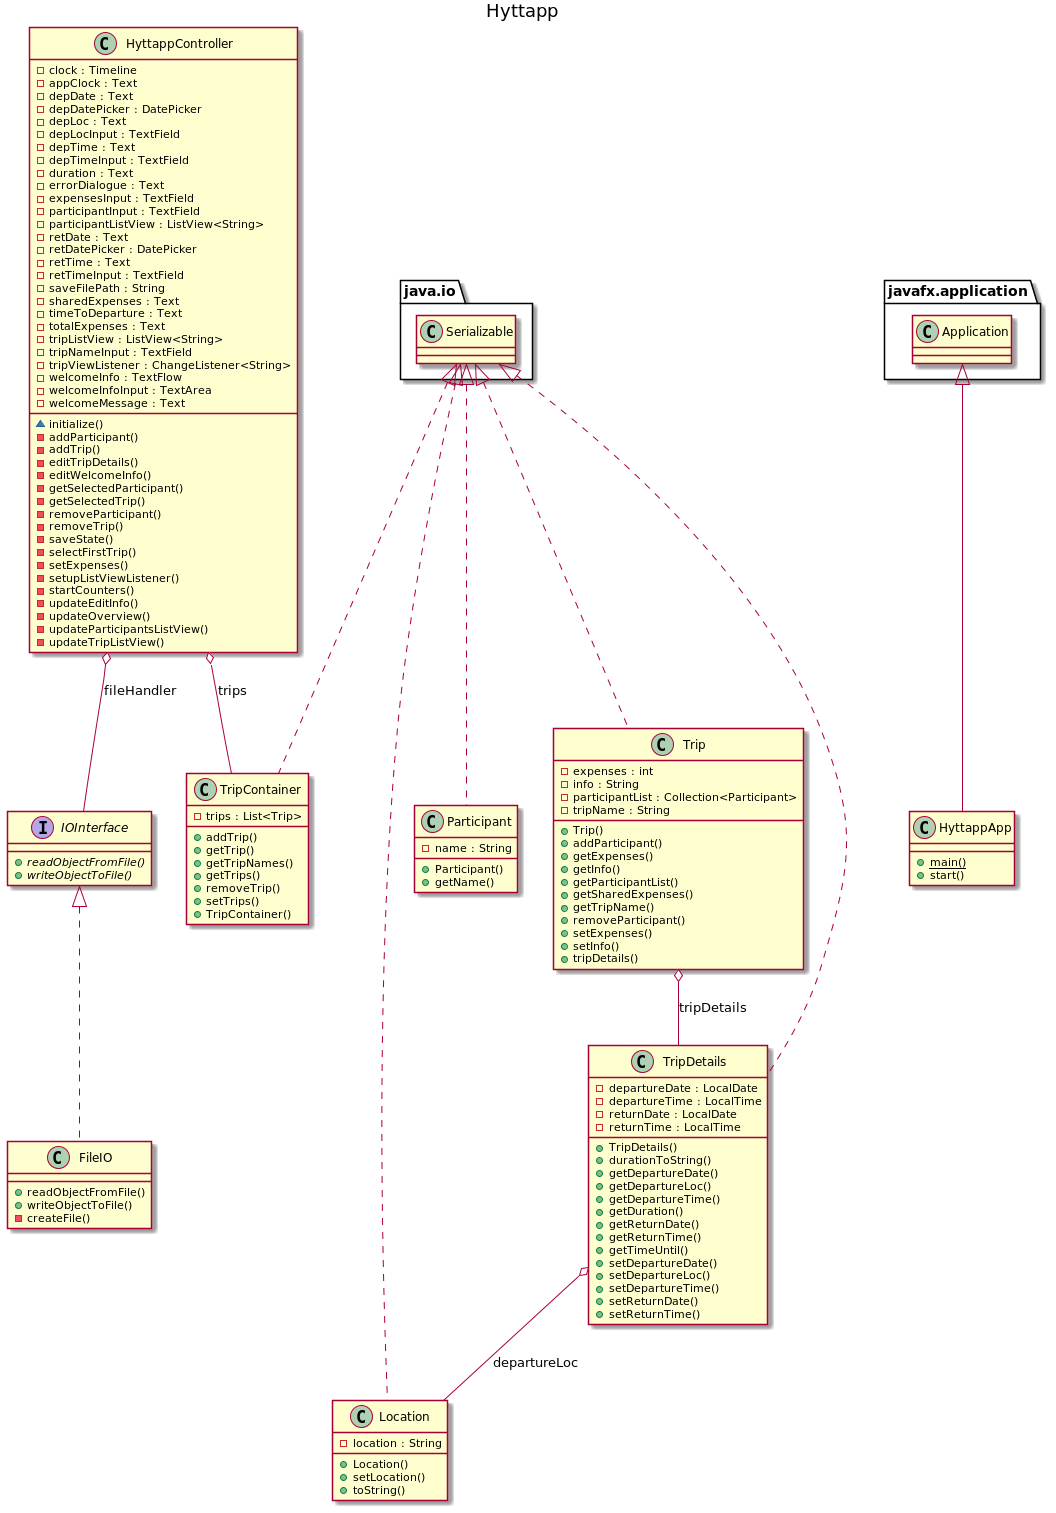

The diagram above was rendered by PlantUML. Its source (embedded in the PNG):
@startuml

title Hyttapp

    class FileIO {
        + readObjectFromFile()
        + writeObjectToFile()
        - createFile()
    }


    class HyttappApp {
        {static} + main()
        + start()
    }


    class HyttappController {
        - clock : Timeline
        - appClock : Text
        - depDate : Text
        - depDatePicker : DatePicker
        - depLoc : Text
        - depLocInput : TextField
        - depTime : Text
        - depTimeInput : TextField
        - duration : Text
        - errorDialogue : Text
        - expensesInput : TextField
        - participantInput : TextField
        - participantListView : ListView<String>
        - retDate : Text
        - retDatePicker : DatePicker
        - retTime : Text
        - retTimeInput : TextField
        - saveFilePath : String
        - sharedExpenses : Text
        - timeToDeparture : Text
        - totalExpenses : Text
        - tripListView : ListView<String>
        - tripNameInput : TextField
        - tripViewListener : ChangeListener<String>
        - welcomeInfo : TextFlow
        - welcomeInfoInput : TextArea
        - welcomeMessage : Text
        ~ initialize()
        - addParticipant()
        - addTrip()
        - editTripDetails()
        - editWelcomeInfo()
        - getSelectedParticipant()
        - getSelectedTrip()
        - removeParticipant()
        - removeTrip()
        - saveState()
        - selectFirstTrip()
        - setExpenses()
        - setupListViewListener()
        - startCounters()
        - updateEditInfo()
        - updateOverview()
        - updateParticipantsListView()
        - updateTripListView()
    }


    interface IOInterface {
        {abstract} + readObjectFromFile()
        {abstract} + writeObjectToFile()
    }


    class Location {
        - location : String
        + Location()
        + setLocation()
        + toString()
    }


    class Participant {
        - name : String
        + Participant()
        + getName()
    }


    class Trip {
        - expenses : int
        - info : String
        - participantList : Collection<Participant>
        - tripName : String
        + Trip()
        + addParticipant()
        + getExpenses()
        + getInfo()
        + getParticipantList()
        + getSharedExpenses()
        + getTripName()
        + removeParticipant()
        + setExpenses()
        + setInfo()
        + tripDetails()
    }


    class TripContainer {
        - trips : List<Trip>
        + addTrip()
        + getTrip()
        + getTripNames()
        + getTrips()
        + removeTrip()
        + setTrips()
        + TripContainer()
    }


    class TripDetails {
        - departureDate : LocalDate
        - departureTime : LocalTime
        - returnDate : LocalDate
        - returnTime : LocalTime
        + TripDetails()
        + durationToString()
        + getDepartureDate()
        + getDepartureLoc()
        + getDepartureTime()
        + getDuration()
        + getReturnDate()
        + getReturnTime()
        + getTimeUntil()
        + setDepartureDate()
        + setDepartureLoc()
        + setDepartureTime()
        + setReturnDate()
        + setReturnTime()
    }


  FileIO .up.|> IOInterface
  HyttappApp -up-|> javafx.application.Application
  HyttappController o-- IOInterface : fileHandler
  HyttappController o-- TripContainer : trips
  Location .up.|> java.io.Serializable
  Participant .up.|> java.io.Serializable
  Trip .up.|> java.io.Serializable
  Trip o-- TripDetails : tripDetails
  TripContainer .up.|> java.io.Serializable
  TripDetails .up.|> java.io.Serializable
  TripDetails o-- Location : departureLoc


@enduml